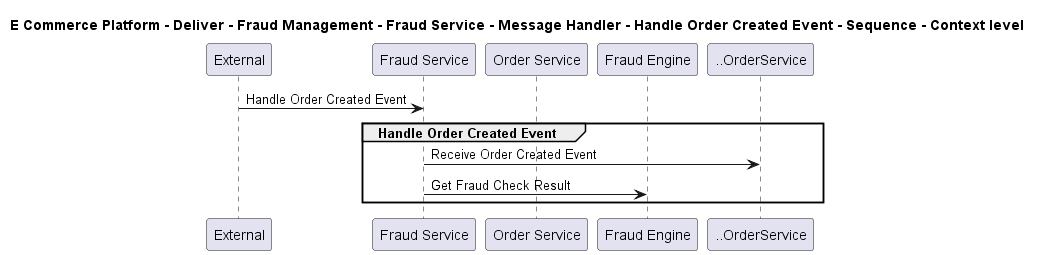

The diagram above was rendered by PlantUML. Its source (embedded in the PNG):
@startuml

title E Commerce Platform - Deliver - Fraud Management - Fraud Service - Message Handler - Handle Order Created Event - Sequence - Context level

participant "External" as C4InterFlow.SoftwareSystems.ExternalSystem
participant "Fraud Service" as ECommercePlatform.Deliver.FraudManagement.SoftwareSystems.FraudService
participant "Order Service" as ECommercePlatform.GenerateDemand.OrderManagement.SoftwareSystems.OrderService
participant "Fraud Engine" as ECommercePlatform.Deliver.FraudManagement.SoftwareSystems.FraudEngine

C4InterFlow.SoftwareSystems.ExternalSystem -> ECommercePlatform.Deliver.FraudManagement.SoftwareSystems.FraudService : Handle Order Created Event
group Handle Order Created Event
ECommercePlatform.Deliver.FraudManagement.SoftwareSystems.FraudService -> ..OrderService : Receive Order Created Event
ECommercePlatform.Deliver.FraudManagement.SoftwareSystems.FraudService -> ECommercePlatform.Deliver.FraudManagement.SoftwareSystems.FraudEngine : Get Fraud Check Result
end


@enduml